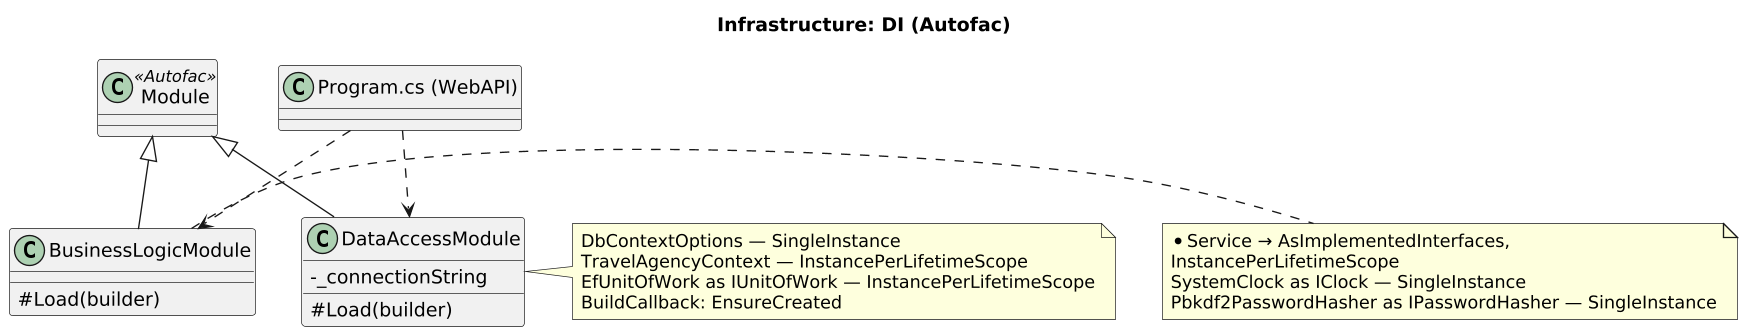

The diagram above was rendered by PlantUML. Its source (embedded in the PNG):
@startuml
skinparamlocked dpi 130
skinparam defaultFontName DejaVu Sans
skinparam shadowing false
skinparam classAttributeIconSize 0
skinparam packageStyle rectangle
title Infrastructure: DI (Autofac)
class Module <<Autofac>>
class DataAccessModule {
  - _connectionString
  # Load(builder)
}
class BusinessLogicModule {
  # Load(builder)
}
class "Program.cs (WebAPI)" as P
Module <|-- DataAccessModule
Module <|-- BusinessLogicModule
P ..> DataAccessModule
P ..> BusinessLogicModule
note right of DataAccessModule
  DbContextOptions — SingleInstance
  TravelAgencyContext — InstancePerLifetimeScope
  EfUnitOfWork as IUnitOfWork — InstancePerLifetimeScope
  BuildCallback: EnsureCreated
end note
note right of BusinessLogicModule
  *Service → AsImplementedInterfaces,
  InstancePerLifetimeScope
  SystemClock as IClock — SingleInstance
  Pbkdf2PasswordHasher as IPasswordHasher — SingleInstance
end note
@enduml